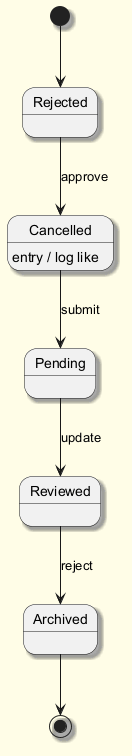

The diagram above was rendered by PlantUML. Its source (embedded in the PNG):
@startuml
skinparam backgroundColor #FFFDE7
skinparam classBackgroundColor #FFF9C4
skinparam classBorderColor #F57F17
skinparam shadowing true
[*] --> Rejected
Rejected --> Cancelled : approve
Cancelled --> Pending : submit
Cancelled : entry / log like
Pending --> Reviewed : update
Reviewed --> Archived : reject
Archived --> [*]
@enduml